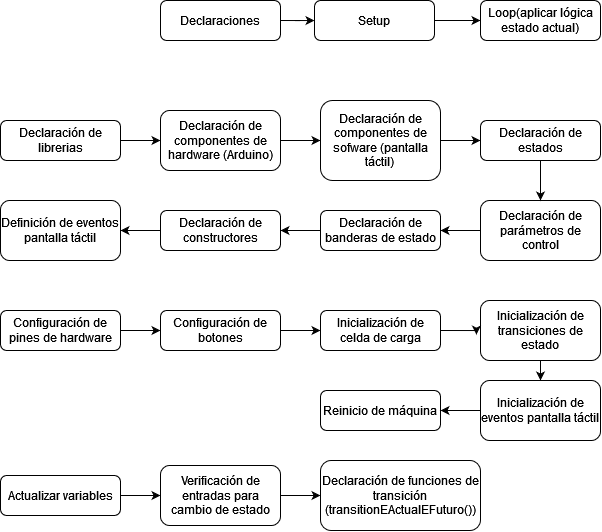

The diagram above was exported from draw.io. Its source (the exported page's mxGraphModel, read from the mxfile embedded in the PNG):
<mxGraphModel dx="904" dy="557" grid="1" gridSize="10" guides="1" tooltips="1" connect="1" arrows="1" fold="1" page="1" pageScale="1" pageWidth="827" pageHeight="1169" math="0" shadow="0">
  <root>
    <mxCell id="WIyWlLk6GJQsqaUBKTNV-0" />
    <mxCell id="WIyWlLk6GJQsqaUBKTNV-1" parent="WIyWlLk6GJQsqaUBKTNV-0" />
    <mxCell id="k1TzHOPDFD-doNfqIdzA-39" style="edgeStyle=orthogonalEdgeStyle;rounded=0;orthogonalLoop=1;jettySize=auto;html=1;exitX=1;exitY=0.5;exitDx=0;exitDy=0;entryX=0;entryY=0.5;entryDx=0;entryDy=0;" edge="1" parent="WIyWlLk6GJQsqaUBKTNV-1" source="k1TzHOPDFD-doNfqIdzA-0" target="k1TzHOPDFD-doNfqIdzA-1">
      <mxGeometry relative="1" as="geometry" />
    </mxCell>
    <mxCell id="k1TzHOPDFD-doNfqIdzA-0" value="Declaración de librerias" style="rounded=1;whiteSpace=wrap;html=1;fontSize=12;glass=0;strokeWidth=1;shadow=0;" vertex="1" parent="WIyWlLk6GJQsqaUBKTNV-1">
      <mxGeometry x="40" y="200" width="120" height="40" as="geometry" />
    </mxCell>
    <mxCell id="k1TzHOPDFD-doNfqIdzA-40" style="edgeStyle=orthogonalEdgeStyle;rounded=0;orthogonalLoop=1;jettySize=auto;html=1;exitX=1;exitY=0.5;exitDx=0;exitDy=0;entryX=0;entryY=0.5;entryDx=0;entryDy=0;" edge="1" parent="WIyWlLk6GJQsqaUBKTNV-1" source="k1TzHOPDFD-doNfqIdzA-1" target="k1TzHOPDFD-doNfqIdzA-2">
      <mxGeometry relative="1" as="geometry" />
    </mxCell>
    <mxCell id="k1TzHOPDFD-doNfqIdzA-1" value="Declaración de componentes de hardware (Arduino)" style="rounded=1;whiteSpace=wrap;html=1;fontSize=12;glass=0;strokeWidth=1;shadow=0;" vertex="1" parent="WIyWlLk6GJQsqaUBKTNV-1">
      <mxGeometry x="200" y="190" width="120" height="60" as="geometry" />
    </mxCell>
    <mxCell id="k1TzHOPDFD-doNfqIdzA-41" style="edgeStyle=orthogonalEdgeStyle;rounded=0;orthogonalLoop=1;jettySize=auto;html=1;exitX=1;exitY=0.5;exitDx=0;exitDy=0;entryX=0;entryY=0.5;entryDx=0;entryDy=0;" edge="1" parent="WIyWlLk6GJQsqaUBKTNV-1" source="k1TzHOPDFD-doNfqIdzA-2" target="k1TzHOPDFD-doNfqIdzA-7">
      <mxGeometry relative="1" as="geometry" />
    </mxCell>
    <mxCell id="k1TzHOPDFD-doNfqIdzA-2" value="&lt;div&gt;Declaración de componentes de sofware (pantalla táctil)&lt;br&gt;&lt;/div&gt;" style="rounded=1;whiteSpace=wrap;html=1;fontSize=12;glass=0;strokeWidth=1;shadow=0;" vertex="1" parent="WIyWlLk6GJQsqaUBKTNV-1">
      <mxGeometry x="360" y="180" width="120" height="80" as="geometry" />
    </mxCell>
    <mxCell id="k1TzHOPDFD-doNfqIdzA-43" style="edgeStyle=orthogonalEdgeStyle;rounded=0;orthogonalLoop=1;jettySize=auto;html=1;exitX=0;exitY=0.5;exitDx=0;exitDy=0;entryX=1;entryY=0.5;entryDx=0;entryDy=0;" edge="1" parent="WIyWlLk6GJQsqaUBKTNV-1" source="k1TzHOPDFD-doNfqIdzA-4" target="k1TzHOPDFD-doNfqIdzA-5">
      <mxGeometry relative="1" as="geometry" />
    </mxCell>
    <mxCell id="k1TzHOPDFD-doNfqIdzA-4" value="Declaración de parámetros de control" style="rounded=1;whiteSpace=wrap;html=1;fontSize=12;glass=0;strokeWidth=1;shadow=0;" vertex="1" parent="WIyWlLk6GJQsqaUBKTNV-1">
      <mxGeometry x="520" y="280" width="120" height="60" as="geometry" />
    </mxCell>
    <mxCell id="k1TzHOPDFD-doNfqIdzA-44" style="edgeStyle=orthogonalEdgeStyle;rounded=0;orthogonalLoop=1;jettySize=auto;html=1;exitX=0;exitY=0.5;exitDx=0;exitDy=0;entryX=1;entryY=0.5;entryDx=0;entryDy=0;" edge="1" parent="WIyWlLk6GJQsqaUBKTNV-1" source="k1TzHOPDFD-doNfqIdzA-5" target="k1TzHOPDFD-doNfqIdzA-6">
      <mxGeometry relative="1" as="geometry" />
    </mxCell>
    <mxCell id="k1TzHOPDFD-doNfqIdzA-5" value="Declaración de banderas de estado" style="rounded=1;whiteSpace=wrap;html=1;fontSize=12;glass=0;strokeWidth=1;shadow=0;" vertex="1" parent="WIyWlLk6GJQsqaUBKTNV-1">
      <mxGeometry x="360" y="290" width="120" height="40" as="geometry" />
    </mxCell>
    <mxCell id="k1TzHOPDFD-doNfqIdzA-45" style="edgeStyle=orthogonalEdgeStyle;rounded=0;orthogonalLoop=1;jettySize=auto;html=1;exitX=0;exitY=0.5;exitDx=0;exitDy=0;entryX=1;entryY=0.5;entryDx=0;entryDy=0;" edge="1" parent="WIyWlLk6GJQsqaUBKTNV-1" source="k1TzHOPDFD-doNfqIdzA-6" target="k1TzHOPDFD-doNfqIdzA-9">
      <mxGeometry relative="1" as="geometry" />
    </mxCell>
    <mxCell id="k1TzHOPDFD-doNfqIdzA-6" value="Declaración de constructores" style="rounded=1;whiteSpace=wrap;html=1;fontSize=12;glass=0;strokeWidth=1;shadow=0;" vertex="1" parent="WIyWlLk6GJQsqaUBKTNV-1">
      <mxGeometry x="200" y="290" width="120" height="40" as="geometry" />
    </mxCell>
    <mxCell id="k1TzHOPDFD-doNfqIdzA-42" style="edgeStyle=orthogonalEdgeStyle;rounded=0;orthogonalLoop=1;jettySize=auto;html=1;exitX=0.5;exitY=1;exitDx=0;exitDy=0;entryX=0.5;entryY=0;entryDx=0;entryDy=0;" edge="1" parent="WIyWlLk6GJQsqaUBKTNV-1" source="k1TzHOPDFD-doNfqIdzA-7" target="k1TzHOPDFD-doNfqIdzA-4">
      <mxGeometry relative="1" as="geometry" />
    </mxCell>
    <mxCell id="k1TzHOPDFD-doNfqIdzA-7" value="Declaración de estados" style="rounded=1;whiteSpace=wrap;html=1;fontSize=12;glass=0;strokeWidth=1;shadow=0;" vertex="1" parent="WIyWlLk6GJQsqaUBKTNV-1">
      <mxGeometry x="520" y="200" width="120" height="40" as="geometry" />
    </mxCell>
    <mxCell id="k1TzHOPDFD-doNfqIdzA-9" value="Definición de eventos pantalla táctil" style="rounded=1;whiteSpace=wrap;html=1;fontSize=12;glass=0;strokeWidth=1;shadow=0;" vertex="1" parent="WIyWlLk6GJQsqaUBKTNV-1">
      <mxGeometry x="40" y="280" width="120" height="60" as="geometry" />
    </mxCell>
    <mxCell id="k1TzHOPDFD-doNfqIdzA-10" value="Declaraciones" style="rounded=1;whiteSpace=wrap;html=1;fontSize=12;glass=0;strokeWidth=1;shadow=0;" vertex="1" parent="WIyWlLk6GJQsqaUBKTNV-1">
      <mxGeometry x="200" y="80" width="120" height="40" as="geometry" />
    </mxCell>
    <mxCell id="k1TzHOPDFD-doNfqIdzA-34" style="edgeStyle=orthogonalEdgeStyle;rounded=0;orthogonalLoop=1;jettySize=auto;html=1;exitX=1;exitY=0.5;exitDx=0;exitDy=0;" edge="1" parent="WIyWlLk6GJQsqaUBKTNV-1" target="k1TzHOPDFD-doNfqIdzA-12">
      <mxGeometry relative="1" as="geometry">
        <mxPoint x="320" y="100" as="sourcePoint" />
      </mxGeometry>
    </mxCell>
    <mxCell id="k1TzHOPDFD-doNfqIdzA-35" style="edgeStyle=orthogonalEdgeStyle;rounded=0;orthogonalLoop=1;jettySize=auto;html=1;exitX=1;exitY=0.5;exitDx=0;exitDy=0;entryX=0;entryY=0.5;entryDx=0;entryDy=0;" edge="1" parent="WIyWlLk6GJQsqaUBKTNV-1" source="k1TzHOPDFD-doNfqIdzA-12" target="k1TzHOPDFD-doNfqIdzA-13">
      <mxGeometry relative="1" as="geometry" />
    </mxCell>
    <mxCell id="k1TzHOPDFD-doNfqIdzA-12" value="Setup" style="rounded=1;whiteSpace=wrap;html=1;fontSize=12;glass=0;strokeWidth=1;shadow=0;" vertex="1" parent="WIyWlLk6GJQsqaUBKTNV-1">
      <mxGeometry x="354" y="80" width="120" height="40" as="geometry" />
    </mxCell>
    <mxCell id="k1TzHOPDFD-doNfqIdzA-13" value="Loop(aplicar lógica estado actual)" style="rounded=1;whiteSpace=wrap;html=1;fontSize=12;glass=0;strokeWidth=1;shadow=0;" vertex="1" parent="WIyWlLk6GJQsqaUBKTNV-1">
      <mxGeometry x="520" y="80" width="120" height="40" as="geometry" />
    </mxCell>
    <mxCell id="k1TzHOPDFD-doNfqIdzA-46" style="edgeStyle=orthogonalEdgeStyle;rounded=0;orthogonalLoop=1;jettySize=auto;html=1;exitX=1;exitY=0.5;exitDx=0;exitDy=0;entryX=0;entryY=0.5;entryDx=0;entryDy=0;" edge="1" parent="WIyWlLk6GJQsqaUBKTNV-1" source="k1TzHOPDFD-doNfqIdzA-26" target="k1TzHOPDFD-doNfqIdzA-27">
      <mxGeometry relative="1" as="geometry" />
    </mxCell>
    <mxCell id="k1TzHOPDFD-doNfqIdzA-26" value="Configuración de pines de hardware" style="rounded=1;whiteSpace=wrap;html=1;fontSize=12;glass=0;strokeWidth=1;shadow=0;" vertex="1" parent="WIyWlLk6GJQsqaUBKTNV-1">
      <mxGeometry x="40" y="390" width="120" height="40" as="geometry" />
    </mxCell>
    <mxCell id="k1TzHOPDFD-doNfqIdzA-47" style="edgeStyle=orthogonalEdgeStyle;rounded=0;orthogonalLoop=1;jettySize=auto;html=1;exitX=1;exitY=0.5;exitDx=0;exitDy=0;entryX=0;entryY=0.5;entryDx=0;entryDy=0;" edge="1" parent="WIyWlLk6GJQsqaUBKTNV-1" source="k1TzHOPDFD-doNfqIdzA-27" target="k1TzHOPDFD-doNfqIdzA-30">
      <mxGeometry relative="1" as="geometry" />
    </mxCell>
    <mxCell id="k1TzHOPDFD-doNfqIdzA-27" value="Configuración de botones" style="rounded=1;whiteSpace=wrap;html=1;fontSize=12;glass=0;strokeWidth=1;shadow=0;" vertex="1" parent="WIyWlLk6GJQsqaUBKTNV-1">
      <mxGeometry x="200" y="390" width="120" height="40" as="geometry" />
    </mxCell>
    <mxCell id="k1TzHOPDFD-doNfqIdzA-49" style="edgeStyle=orthogonalEdgeStyle;rounded=0;orthogonalLoop=1;jettySize=auto;html=1;exitX=0.5;exitY=1;exitDx=0;exitDy=0;entryX=0.5;entryY=0;entryDx=0;entryDy=0;" edge="1" parent="WIyWlLk6GJQsqaUBKTNV-1" source="k1TzHOPDFD-doNfqIdzA-28" target="k1TzHOPDFD-doNfqIdzA-31">
      <mxGeometry relative="1" as="geometry" />
    </mxCell>
    <mxCell id="k1TzHOPDFD-doNfqIdzA-28" value="Inicialización de transiciones de estado" style="rounded=1;whiteSpace=wrap;html=1;fontSize=12;glass=0;strokeWidth=1;shadow=0;" vertex="1" parent="WIyWlLk6GJQsqaUBKTNV-1">
      <mxGeometry x="520" y="380" width="120" height="60" as="geometry" />
    </mxCell>
    <mxCell id="k1TzHOPDFD-doNfqIdzA-29" value="Reinicio de máquina" style="rounded=1;whiteSpace=wrap;html=1;fontSize=12;glass=0;strokeWidth=1;shadow=0;" vertex="1" parent="WIyWlLk6GJQsqaUBKTNV-1">
      <mxGeometry x="360" y="470" width="120" height="40" as="geometry" />
    </mxCell>
    <mxCell id="k1TzHOPDFD-doNfqIdzA-48" style="edgeStyle=orthogonalEdgeStyle;rounded=0;orthogonalLoop=1;jettySize=auto;html=1;exitX=1;exitY=0.5;exitDx=0;exitDy=0;entryX=-0.034;entryY=0.569;entryDx=0;entryDy=0;entryPerimeter=0;" edge="1" parent="WIyWlLk6GJQsqaUBKTNV-1" source="k1TzHOPDFD-doNfqIdzA-30" target="k1TzHOPDFD-doNfqIdzA-28">
      <mxGeometry relative="1" as="geometry" />
    </mxCell>
    <mxCell id="k1TzHOPDFD-doNfqIdzA-30" value="Inicialización de celda de carga" style="rounded=1;whiteSpace=wrap;html=1;fontSize=12;glass=0;strokeWidth=1;shadow=0;" vertex="1" parent="WIyWlLk6GJQsqaUBKTNV-1">
      <mxGeometry x="360" y="390" width="120" height="40" as="geometry" />
    </mxCell>
    <mxCell id="k1TzHOPDFD-doNfqIdzA-50" style="edgeStyle=orthogonalEdgeStyle;rounded=0;orthogonalLoop=1;jettySize=auto;html=1;exitX=0;exitY=0.5;exitDx=0;exitDy=0;entryX=1;entryY=0.5;entryDx=0;entryDy=0;" edge="1" parent="WIyWlLk6GJQsqaUBKTNV-1" source="k1TzHOPDFD-doNfqIdzA-31" target="k1TzHOPDFD-doNfqIdzA-29">
      <mxGeometry relative="1" as="geometry" />
    </mxCell>
    <mxCell id="k1TzHOPDFD-doNfqIdzA-31" value="Inicialización de eventos pantalla táctil" style="rounded=1;whiteSpace=wrap;html=1;fontSize=12;glass=0;strokeWidth=1;shadow=0;" vertex="1" parent="WIyWlLk6GJQsqaUBKTNV-1">
      <mxGeometry x="520" y="460" width="120" height="60" as="geometry" />
    </mxCell>
    <mxCell id="k1TzHOPDFD-doNfqIdzA-54" style="edgeStyle=orthogonalEdgeStyle;rounded=0;orthogonalLoop=1;jettySize=auto;html=1;exitX=1;exitY=0.5;exitDx=0;exitDy=0;entryX=0;entryY=0.5;entryDx=0;entryDy=0;" edge="1" parent="WIyWlLk6GJQsqaUBKTNV-1" source="k1TzHOPDFD-doNfqIdzA-51" target="k1TzHOPDFD-doNfqIdzA-52">
      <mxGeometry relative="1" as="geometry" />
    </mxCell>
    <mxCell id="k1TzHOPDFD-doNfqIdzA-51" value="Actualizar variables" style="rounded=1;whiteSpace=wrap;html=1;fontSize=12;glass=0;strokeWidth=1;shadow=0;" vertex="1" parent="WIyWlLk6GJQsqaUBKTNV-1">
      <mxGeometry x="40" y="555" width="120" height="40" as="geometry" />
    </mxCell>
    <mxCell id="k1TzHOPDFD-doNfqIdzA-56" style="edgeStyle=orthogonalEdgeStyle;rounded=0;orthogonalLoop=1;jettySize=auto;html=1;exitX=1;exitY=0.5;exitDx=0;exitDy=0;entryX=0;entryY=0.5;entryDx=0;entryDy=0;" edge="1" parent="WIyWlLk6GJQsqaUBKTNV-1" source="k1TzHOPDFD-doNfqIdzA-52" target="k1TzHOPDFD-doNfqIdzA-53">
      <mxGeometry relative="1" as="geometry" />
    </mxCell>
    <mxCell id="k1TzHOPDFD-doNfqIdzA-52" value="Verificación de entradas para cambio de estado" style="rounded=1;whiteSpace=wrap;html=1;fontSize=12;glass=0;strokeWidth=1;shadow=0;" vertex="1" parent="WIyWlLk6GJQsqaUBKTNV-1">
      <mxGeometry x="200" y="545" width="120" height="60" as="geometry" />
    </mxCell>
    <mxCell id="k1TzHOPDFD-doNfqIdzA-53" value="Declaración de funciones de transición (transitionEActualEFuturo())" style="rounded=1;whiteSpace=wrap;html=1;fontSize=12;glass=0;strokeWidth=1;shadow=0;" vertex="1" parent="WIyWlLk6GJQsqaUBKTNV-1">
      <mxGeometry x="360" y="540" width="160" height="70" as="geometry" />
    </mxCell>
  </root>
</mxGraphModel>